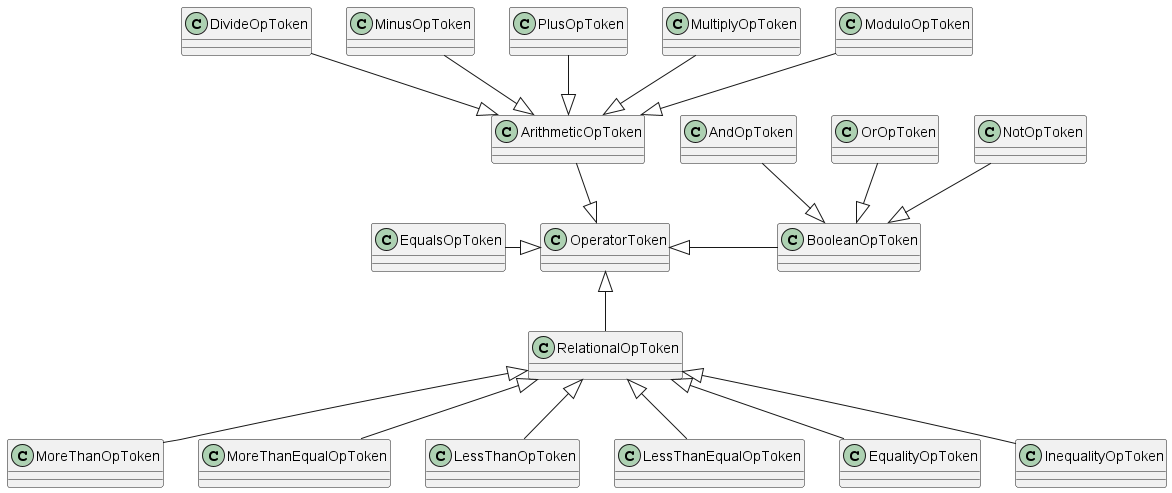

The diagram above was rendered by PlantUML. Its source (embedded in the PNG):
@startuml

    EqualsOpToken -Right-|> OperatorToken
    ArithmeticOpToken -Down-|> OperatorToken
        DivideOpToken --|> ArithmeticOpToken
        MinusOpToken --|> ArithmeticOpToken
        PlusOpToken --|> ArithmeticOpToken
        MultiplyOpToken --|> ArithmeticOpToken
        ModuloOpToken --|> ArithmeticOpToken
    BooleanOpToken -Left-|> OperatorToken
        AndOpToken -Down-|> BooleanOpToken
        OrOpToken -Down-|> BooleanOpToken
        NotOpToken -Down-|> BooleanOpToken
    RelationalOpToken -up-|> OperatorToken
        MoreThanOpToken -up-|> RelationalOpToken
        MoreThanEqualOpToken -up-|> RelationalOpToken
        LessThanOpToken -up-|> RelationalOpToken
        LessThanEqualOpToken -up-|> RelationalOpToken
        EqualityOpToken -up-|> RelationalOpToken
        InequalityOpToken -up-|> RelationalOpToken

@enduml